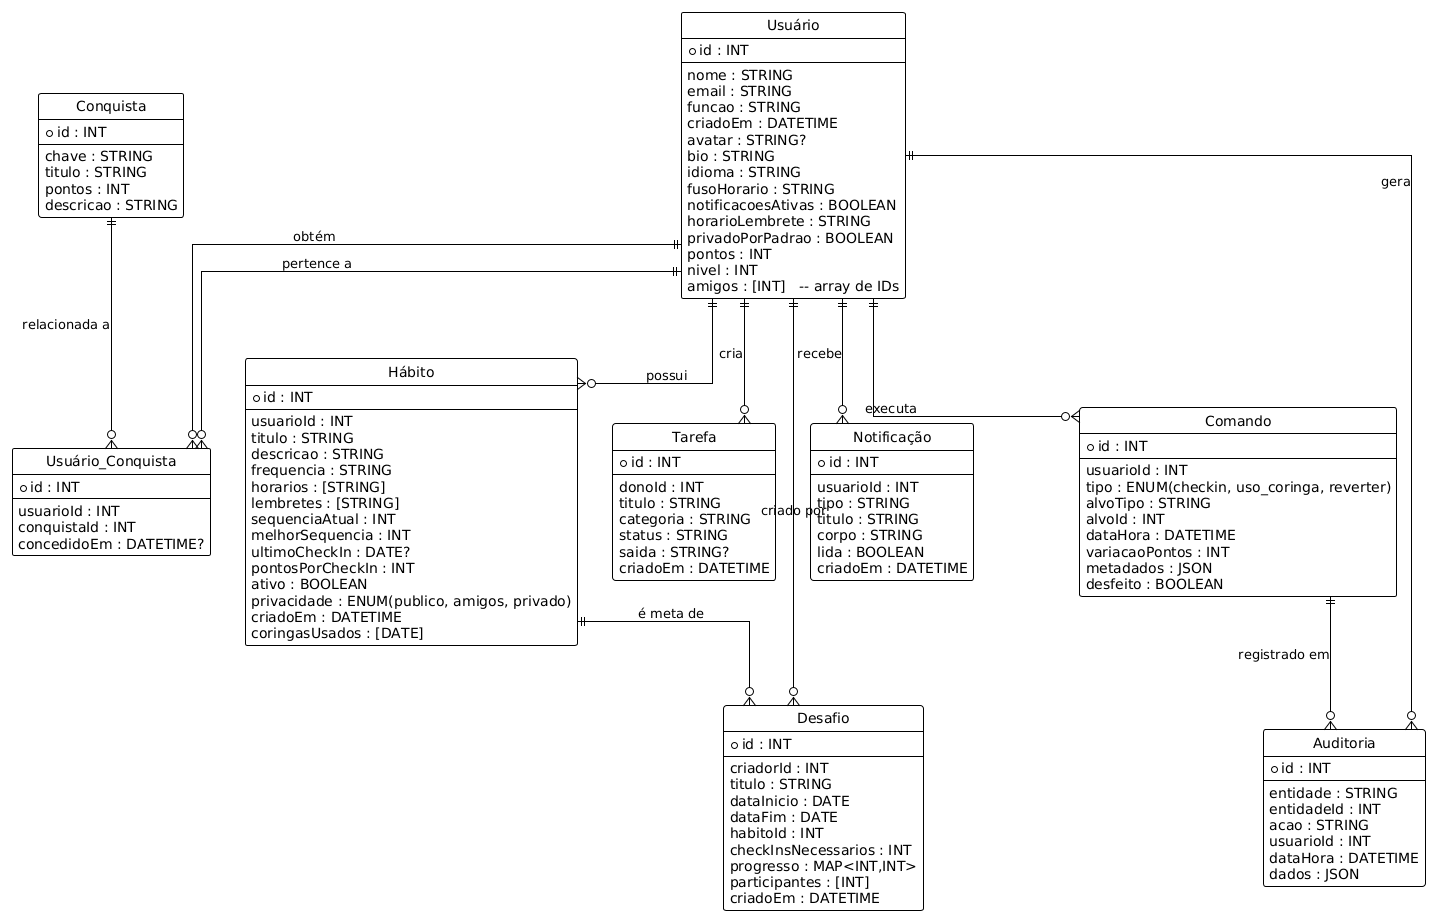

The diagram above was rendered by PlantUML. Its source (embedded in the PNG):
@startuml
!theme plain
hide circle
skinparam linetype ortho

entity "Usuário" as usuarios {
  * id : INT
  --
  nome : STRING
  email : STRING
  funcao : STRING
  criadoEm : DATETIME
  avatar : STRING?
  bio : STRING
  idioma : STRING
  fusoHorario : STRING
  notificacoesAtivas : BOOLEAN
  horarioLembrete : STRING
  privadoPorPadrao : BOOLEAN
  pontos : INT
  nivel : INT
  amigos : [INT]   -- array de IDs
}

entity "Hábito" as habitos {
  * id : INT
  --
  usuarioId : INT
  titulo : STRING
  descricao : STRING
  frequencia : STRING
  horarios : [STRING]
  lembretes : [STRING]
  sequenciaAtual : INT
  melhorSequencia : INT
  ultimoCheckIn : DATE?
  pontosPorCheckIn : INT
  ativo : BOOLEAN
  privacidade : ENUM(publico, amigos, privado)
  criadoEm : DATETIME
  coringasUsados : [DATE]
}

entity "Tarefa" as tarefas {
  * id : INT
  --
  donoId : INT
  titulo : STRING
  categoria : STRING
  status : STRING
  saida : STRING?
  criadoEm : DATETIME
}

entity "Desafio" as desafios {
  * id : INT
  --
  criadorId : INT
  titulo : STRING
  dataInicio : DATE
  dataFim : DATE
  habitoId : INT
  checkInsNecessarios : INT
  progresso : MAP<INT,INT>
  participantes : [INT]
  criadoEm : DATETIME
}

entity "Conquista" as conquistas {
  * id : INT
  --
  chave : STRING
  titulo : STRING
  pontos : INT
  descricao : STRING
}

entity "Usuário_Conquista" as usuario_conquista {
  * id : INT
  --
  usuarioId : INT
  conquistaId : INT
  concedidoEm : DATETIME?
}

entity "Notificação" as notificacoes {
  * id : INT
  --
  usuarioId : INT
  tipo : STRING
  titulo : STRING
  corpo : STRING
  lida : BOOLEAN
  criadoEm : DATETIME
}

entity "Comando" as comandos {
  * id : INT
  --
  usuarioId : INT
  tipo : ENUM(checkin, uso_coringa, reverter)
  alvoTipo : STRING
  alvoId : INT
  dataHora : DATETIME
  variacaoPontos : INT
  metadados : JSON
  desfeito : BOOLEAN
}

entity "Auditoria" as auditoria {
  * id : INT
  --
  entidade : STRING
  entidadeId : INT
  acao : STRING
  usuarioId : INT
  dataHora : DATETIME
  dados : JSON
}

' ===========================
'   RELACIONAMENTOS
' ===========================

usuarios ||--o{ habitos : "possui"
usuarios ||--o{ tarefas : "cria"
usuarios ||--o{ notificacoes : "recebe"
usuarios ||--o{ comandos : "executa"
usuarios ||--o{ auditoria : "gera"
usuarios ||--o{ usuario_conquista : "obtém"

habitos ||--o{ desafios : "é meta de"
desafios }o--|| usuarios : "criado por"
conquistas ||--o{ usuario_conquista : "relacionada a"
usuario_conquista }o--|| usuarios : "pertence a"
comandos ||--o{ auditoria : "registrado em"
@enduml